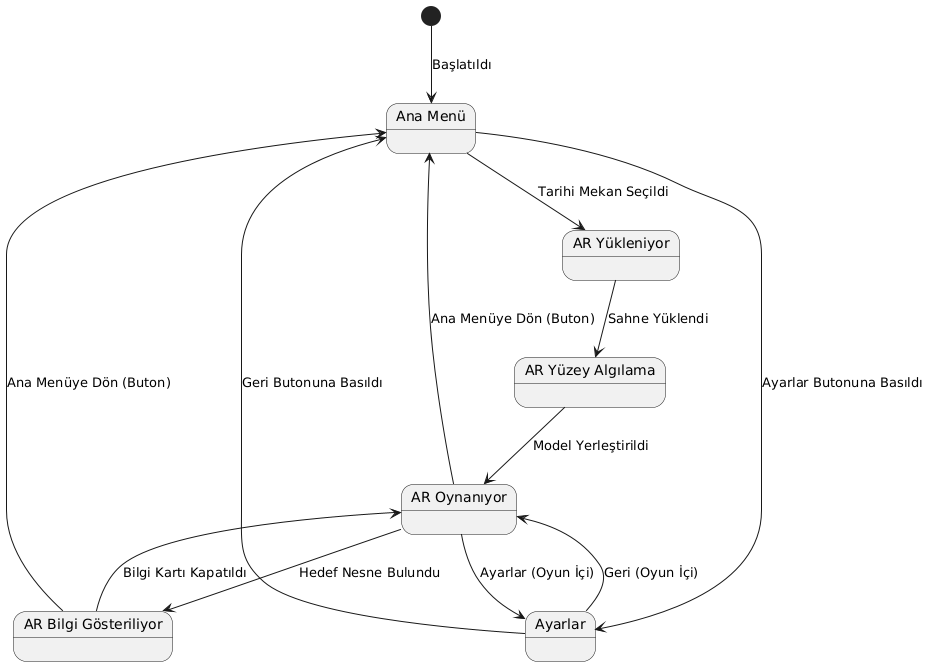

The diagram above was rendered by PlantUML. Its source (embedded in the PNG):
@startuml
state "Ana Menü" as AnaMenu
state "AR Yükleniyor" as ARYukleniyor
state "AR Yüzey Algılama" as ARYuzeyAlgilama
state "AR Oynanıyor" as AROynaniyor
state "AR Bilgi Gösteriliyor" as ARBilgiGosteriliyor
state Ayarlar

[*] --> AnaMenu : Başlatıldı

AnaMenu --> ARYukleniyor : Tarihi Mekan Seçildi
ARYukleniyor --> ARYuzeyAlgilama : Sahne Yüklendi
ARYuzeyAlgilama --> AROynaniyor : Model Yerleştirildi

AROynaniyor --> ARBilgiGosteriliyor : Hedef Nesne Bulundu
ARBilgiGosteriliyor --> AROynaniyor : Bilgi Kartı Kapatıldı

AROynaniyor --> AnaMenu : Ana Menüye Dön (Buton)
ARBilgiGosteriliyor --> AnaMenu : Ana Menüye Dön (Buton)

AnaMenu --> Ayarlar : Ayarlar Butonuna Basıldı
Ayarlar --> AnaMenu : Geri Butonuna Basıldı

AROynaniyor --> Ayarlar : Ayarlar (Oyun İçi)
Ayarlar --> AROynaniyor : Geri (Oyun İçi)
@enduml